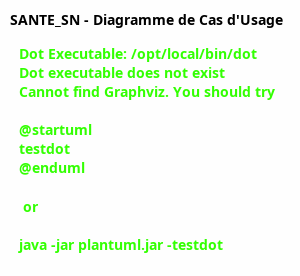

The diagram above was rendered by PlantUML. Its source (embedded in the PNG):
@startuml SANTE_SN_Use_Cases
skinparam backgroundColor #FEFEFE
skinparam classBackgroundColor #F4F4F4

title SANTE_SN - Diagramme de Cas d'Usage

left to right direction

:Patient: as patient
:Médecin: as medecin
:Secrétaire: as secretaire
:Admin: as admin
:Système IA: as ia

rectangle "Authentification" {
  usecase "Se connecter" as UC_Login
  usecase "S'inscrire" as UC_Register
  usecase "Récupérer mot de passe" as UC_Recovery
}

rectangle "Gestion Rendez-vous" {
  usecase "Prendre rendez-vous" as UC_BookAppointment
  usecase "Confirmer rendez-vous" as UC_ConfirmAppointment
  usecase "Annuler rendez-vous" as UC_CancelAppointment
  usecase "Consulter mes rendez-vous" as UC_ViewAppointments
  usecase "Gérer créneaux disponibles" as UC_ManageSlots
}

rectangle "Consultation Médicale" {
  usecase "Effectuer consultation" as UC_ConsultPatient
  usecase "Prescrire ordonnance" as UC_PrescribeMedicine
  usecase "Rédiger diagnostic" as UC_WriteDiagnosis
  usecase "Suivre consultations" as UC_PatientConsultations
}

rectangle "Paiements" {
  usecase "Payer consultation" as UC_PayConsultation
  usecase "Suivi paiements" as UC_PaymentTracking
}

rectangle "Triage IA" {
  usecase "Évaluation triage patient" as UC_TriageIA
  usecase "Recommander spécialité" as UC_RecommendSpecialty
}

rectangle "Prestations" {
  usecase "Demander prestation" as UC_RequestService
  usecase "Effectuer prestation" as UC_PerformService
  usecase "Visualiser résultat" as UC_ViewResults
}

rectangle "Gestion Chat" {
  usecase "Envoyer message" as UC_SendMessage
  usecase "Recevoir message" as UC_ReceiveMessage
}

rectangle "Administration" {
  usecase "Gérer utilisateurs" as UC_ManageUsers
  usecase "Gérer paramètres" as UC_ManageSettings
  usecase "Consulter statistiques" as UC_ViewStats
}

rectangle "Notifications" {
  usecase "Recevoir notification" as UC_Notification
}

' Relations Authentification
patient --> UC_Login
patient --> UC_Register
medecin --> UC_Login
medecin --> UC_Register
secretaire --> UC_Login
admin --> UC_Login

' Relations Rendez-vous
patient --> UC_BookAppointment
patient --> UC_ViewAppointments
patient --> UC_CancelAppointment
medecin --> UC_ManageSlots
medecin --> UC_ConfirmAppointment
secretaire --> UC_ConfirmAppointment
secretaire --> UC_ManageSlots
ia --> UC_TriageIA

' Relations Consultation
medecin --> UC_ConsultPatient
medecin --> UC_PrescribeMedicine
medecin --> UC_WriteDiagnosis
patient --> UC_PatientConsultations

' Relations Paiements
patient --> UC_PayConsultation
admin --> UC_PaymentTracking
secretaire --> UC_PaymentTracking

' Relations Triage IA
patient --> UC_TriageIA
ia --> UC_RecommendSpecialty

' Relations Prestations
patient --> UC_RequestService
medecin --> UC_PerformService
patient --> UC_ViewResults

' Relations Chat
patient --> UC_SendMessage
medecin --> UC_SendMessage
patient --> UC_ReceiveMessage
medecin --> UC_ReceiveMessage

' Relations Administration
admin --> UC_ManageUsers
admin --> UC_ManageSettings
admin --> UC_ViewStats

' Notifications
patient -.-> UC_Notification
medecin -.-> UC_Notification
secretaire -.-> UC_Notification

' Dépendances
UC_BookAppointment .> UC_TriageIA : inclut
UC_ConsultPatient .> UC_WriteDiagnosis : inclut
UC_ConsultPatient .> UC_ReceiveMessage : inclut
UC_PayConsultation --> UC_Notification : déclenche

@enduml